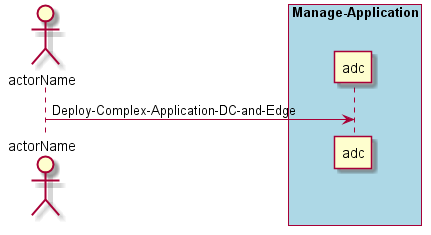

The diagram above was rendered by PlantUML. Its source (embedded in the PNG):
@startuml
Actor "actorName" as A

box "Manage-Application" #lightblue
participant "adc" as S
A -> S : Deploy-Complex-Application-DC-and-Edge
end box

@enduml